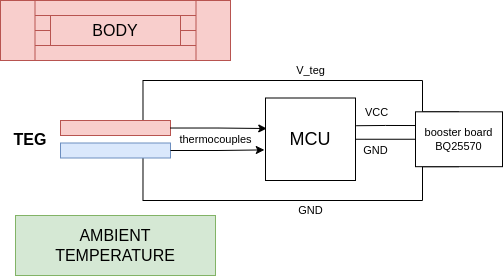

The diagram above was exported from draw.io. Its source (the exported page's mxGraphModel, read from the mxfile embedded in the PNG):
<mxGraphModel dx="759" dy="452" grid="1" gridSize="10" guides="1" tooltips="1" connect="1" arrows="1" fold="1" page="1" pageScale="1" pageWidth="826" pageHeight="1169" background="none" math="0" shadow="0">
  <root>
    <mxCell id="0" />
    <mxCell id="1" parent="0" />
    <mxCell id="BvvS1RbtJpCHj6DvRc_L-35" value="" style="rounded=0;whiteSpace=wrap;html=1;fillColor=#D5E8D4;strokeColor=#82b366;" vertex="1" parent="1">
      <mxGeometry x="50" y="635" width="200" height="60" as="geometry" />
    </mxCell>
    <mxCell id="BvvS1RbtJpCHj6DvRc_L-69" style="edgeStyle=orthogonalEdgeStyle;shape=connector;rounded=0;orthogonalLoop=1;jettySize=auto;html=1;exitX=0.75;exitY=0;exitDx=0;exitDy=0;entryX=0.5;entryY=0;entryDx=0;entryDy=0;strokeColor=default;align=center;verticalAlign=middle;fontFamily=Helvetica;fontSize=11;fontColor=default;labelBackgroundColor=default;endArrow=none;endFill=0;" edge="1" parent="1" source="9HBcgen3dVJOL9bGBd_y-160" target="BvvS1RbtJpCHj6DvRc_L-68">
      <mxGeometry relative="1" as="geometry">
        <Array as="points">
          <mxPoint x="177" y="500" />
          <mxPoint x="457" y="500" />
        </Array>
      </mxGeometry>
    </mxCell>
    <mxCell id="BvvS1RbtJpCHj6DvRc_L-79" value="V_teg" style="edgeLabel;html=1;align=center;verticalAlign=middle;resizable=0;points=[];fontFamily=Helvetica;fontSize=11;fontColor=default;labelBackgroundColor=default;" vertex="1" connectable="0" parent="BvvS1RbtJpCHj6DvRc_L-69">
      <mxGeometry x="0.1614" y="2" relative="1" as="geometry">
        <mxPoint x="-18" y="-8" as="offset" />
      </mxGeometry>
    </mxCell>
    <mxCell id="9HBcgen3dVJOL9bGBd_y-160" value="" style="rounded=0;whiteSpace=wrap;html=1;fontSize=16;fillColor=#f8cecc;strokeColor=#b85450;" parent="1" vertex="1">
      <mxGeometry x="95" y="540" width="110" height="15" as="geometry" />
    </mxCell>
    <mxCell id="BvvS1RbtJpCHj6DvRc_L-70" style="edgeStyle=orthogonalEdgeStyle;shape=connector;rounded=0;orthogonalLoop=1;jettySize=auto;html=1;exitX=0.75;exitY=1;exitDx=0;exitDy=0;entryX=0.5;entryY=1;entryDx=0;entryDy=0;strokeColor=default;align=center;verticalAlign=middle;fontFamily=Helvetica;fontSize=11;fontColor=default;labelBackgroundColor=default;endArrow=none;endFill=0;" edge="1" parent="1" source="9HBcgen3dVJOL9bGBd_y-161" target="BvvS1RbtJpCHj6DvRc_L-68">
      <mxGeometry relative="1" as="geometry">
        <Array as="points">
          <mxPoint x="177" y="620" />
          <mxPoint x="457" y="620" />
        </Array>
      </mxGeometry>
    </mxCell>
    <mxCell id="BvvS1RbtJpCHj6DvRc_L-78" value="GND" style="edgeLabel;html=1;align=center;verticalAlign=middle;resizable=0;points=[];fontFamily=Helvetica;fontSize=11;fontColor=default;labelBackgroundColor=default;" vertex="1" connectable="0" parent="BvvS1RbtJpCHj6DvRc_L-70">
      <mxGeometry x="0.1246" y="1" relative="1" as="geometry">
        <mxPoint x="-11" y="11" as="offset" />
      </mxGeometry>
    </mxCell>
    <mxCell id="9HBcgen3dVJOL9bGBd_y-161" value="" style="rounded=0;whiteSpace=wrap;html=1;fontSize=16;fillColor=#dae8fc;strokeColor=#6c8ebf;" parent="1" vertex="1">
      <mxGeometry x="95" y="562.5" width="110" height="15" as="geometry" />
    </mxCell>
    <mxCell id="9HBcgen3dVJOL9bGBd_y-164" value="" style="shape=mxgraph.pid.heat_exchangers.heat_exchanger_(straight_tubes);html=1;pointerEvents=1;align=center;verticalLabelPosition=bottom;verticalAlign=top;dashed=0;fontFamily=Helvetica;fontSize=16;labelBackgroundColor=default;fillColor=#F8CECC;strokeColor=#b85450;" parent="1" vertex="1">
      <mxGeometry x="35" y="420" width="230" height="60" as="geometry" />
    </mxCell>
    <mxCell id="9HBcgen3dVJOL9bGBd_y-165" value="BODY" style="text;html=1;align=center;verticalAlign=middle;whiteSpace=wrap;rounded=0;fontFamily=Helvetica;fontSize=16;labelBackgroundColor=#F8CECC;fillColor=#f8cecc;strokeColor=#b85450;" parent="1" vertex="1">
      <mxGeometry x="85" y="435" width="130" height="30" as="geometry" />
    </mxCell>
    <mxCell id="9HBcgen3dVJOL9bGBd_y-166" value="AMBIENT TEMPERATURE" style="text;html=1;align=center;verticalAlign=middle;whiteSpace=wrap;rounded=0;fontFamily=Helvetica;fontSize=16;fontColor=default;labelBackgroundColor=#D5E8D4;fillColor=#D5E8D4;" parent="1" vertex="1">
      <mxGeometry x="55" y="650" width="190" height="30" as="geometry" />
    </mxCell>
    <mxCell id="9HBcgen3dVJOL9bGBd_y-167" value="&lt;b&gt;TEG&lt;/b&gt;" style="text;html=1;align=center;verticalAlign=middle;whiteSpace=wrap;rounded=0;fontFamily=Helvetica;fontSize=16;fontColor=default;labelBackgroundColor=default;" parent="1" vertex="1">
      <mxGeometry x="35" y="543.75" width="60" height="30" as="geometry" />
    </mxCell>
    <mxCell id="BvvS1RbtJpCHj6DvRc_L-34" value="&lt;font style=&quot;font-size: 18px;&quot;&gt;MCU&lt;/font&gt;" style="rounded=0;whiteSpace=wrap;html=1;labelBackgroundColor=default;fontSize=16;" vertex="1" parent="1">
      <mxGeometry x="300" y="517.5" width="90" height="82.5" as="geometry" />
    </mxCell>
    <mxCell id="BvvS1RbtJpCHj6DvRc_L-42" style="edgeStyle=orthogonalEdgeStyle;rounded=0;orthogonalLoop=1;jettySize=auto;html=1;entryX=0.014;entryY=0.37;entryDx=0;entryDy=0;entryPerimeter=0;" edge="1" parent="1" source="9HBcgen3dVJOL9bGBd_y-160" target="BvvS1RbtJpCHj6DvRc_L-34">
      <mxGeometry relative="1" as="geometry" />
    </mxCell>
    <mxCell id="BvvS1RbtJpCHj6DvRc_L-44" style="edgeStyle=orthogonalEdgeStyle;rounded=0;orthogonalLoop=1;jettySize=auto;html=1;entryX=-0.013;entryY=0.629;entryDx=0;entryDy=0;entryPerimeter=0;" edge="1" parent="1" source="9HBcgen3dVJOL9bGBd_y-161" target="BvvS1RbtJpCHj6DvRc_L-34">
      <mxGeometry relative="1" as="geometry" />
    </mxCell>
    <mxCell id="BvvS1RbtJpCHj6DvRc_L-45" value="thermocouples" style="edgeLabel;html=1;align=center;verticalAlign=middle;resizable=0;points=[];fontFamily=Helvetica;fontSize=11;fontColor=default;labelBackgroundColor=default;" vertex="1" connectable="0" parent="BvvS1RbtJpCHj6DvRc_L-44">
      <mxGeometry x="0.1161" y="-3" relative="1" as="geometry">
        <mxPoint x="-7" y="-14" as="offset" />
      </mxGeometry>
    </mxCell>
    <mxCell id="BvvS1RbtJpCHj6DvRc_L-75" style="edgeStyle=orthogonalEdgeStyle;shape=connector;rounded=0;orthogonalLoop=1;jettySize=auto;html=1;exitX=0;exitY=0.5;exitDx=0;exitDy=0;entryX=1;entryY=0.5;entryDx=0;entryDy=0;strokeColor=default;align=center;verticalAlign=middle;fontFamily=Helvetica;fontSize=11;fontColor=default;labelBackgroundColor=default;endArrow=none;endFill=0;" edge="1" parent="1" source="BvvS1RbtJpCHj6DvRc_L-68" target="BvvS1RbtJpCHj6DvRc_L-34">
      <mxGeometry relative="1" as="geometry" />
    </mxCell>
    <mxCell id="BvvS1RbtJpCHj6DvRc_L-76" value="GND" style="edgeLabel;html=1;align=center;verticalAlign=middle;resizable=0;points=[];fontFamily=Helvetica;fontSize=11;fontColor=default;labelBackgroundColor=default;" vertex="1" connectable="0" parent="BvvS1RbtJpCHj6DvRc_L-75">
      <mxGeometry x="0.0721" relative="1" as="geometry">
        <mxPoint x="-8" y="11" as="offset" />
      </mxGeometry>
    </mxCell>
    <mxCell id="BvvS1RbtJpCHj6DvRc_L-68" value="&lt;div&gt;booster board&lt;/div&gt;BQ25570" style="rounded=0;whiteSpace=wrap;html=1;fontFamily=Helvetica;fontSize=11;fontColor=default;labelBackgroundColor=default;" vertex="1" parent="1">
      <mxGeometry x="450" y="531.3100000000001" width="87" height="54.87" as="geometry" />
    </mxCell>
    <mxCell id="BvvS1RbtJpCHj6DvRc_L-71" style="edgeStyle=orthogonalEdgeStyle;shape=connector;rounded=0;orthogonalLoop=1;jettySize=auto;html=1;exitX=0;exitY=0.25;exitDx=0;exitDy=0;entryX=1.009;entryY=0.336;entryDx=0;entryDy=0;entryPerimeter=0;strokeColor=default;align=center;verticalAlign=middle;fontFamily=Helvetica;fontSize=11;fontColor=default;labelBackgroundColor=default;endArrow=none;endFill=0;" edge="1" parent="1" source="BvvS1RbtJpCHj6DvRc_L-68" target="BvvS1RbtJpCHj6DvRc_L-34">
      <mxGeometry relative="1" as="geometry" />
    </mxCell>
    <mxCell id="BvvS1RbtJpCHj6DvRc_L-77" value="VCC" style="edgeLabel;html=1;align=center;verticalAlign=middle;resizable=0;points=[];fontFamily=Helvetica;fontSize=11;fontColor=default;labelBackgroundColor=default;" vertex="1" connectable="0" parent="BvvS1RbtJpCHj6DvRc_L-71">
      <mxGeometry x="0.0787" relative="1" as="geometry">
        <mxPoint x="-8" y="-14" as="offset" />
      </mxGeometry>
    </mxCell>
  </root>
</mxGraphModel>